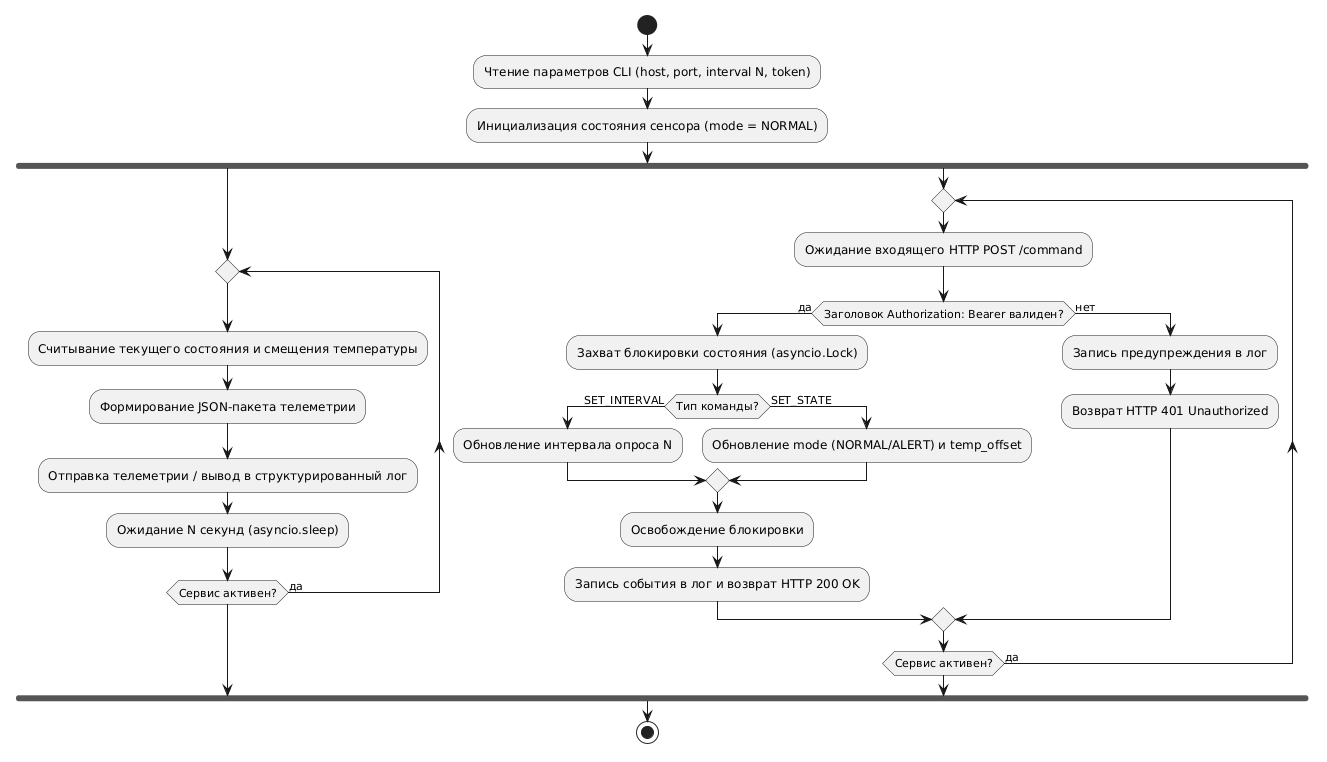

The diagram above was rendered by PlantUML. Its source (embedded in the PNG):
@startuml
start
:Чтение параметров CLI (host, port, interval N, token);
:Инициализация состояния сенсора (mode = NORMAL);
fork
  repeat
    :Считывание текущего состояния и смещения температуры;
    :Формирование JSON-пакета телеметрии;
    :Отправка телеметрии / вывод в структурированный лог;
    :Ожидание N секунд (asyncio.sleep);
  repeat while (Сервис активен?) is (да)
fork again
  repeat
    :Ожидание входящего HTTP POST /command;
    if (Заголовок Authorization: Bearer валиден?) then (да)
      :Захват блокировки состояния (asyncio.Lock);
      if (Тип команды?) then (SET_INTERVAL)
        :Обновление интервала опроса N;
      else (SET_STATE)
        :Обновление mode (NORMAL/ALERT) и temp_offset;
      endif
      :Освобождение блокировки;
      :Запись события в лог и возврат HTTP 200 OK;
    else (нет)
      :Запись предупреждения в лог;
      :Возврат HTTP 401 Unauthorized;
    endif
  repeat while (Сервис активен?) is (да)
end fork
stop
@enduml